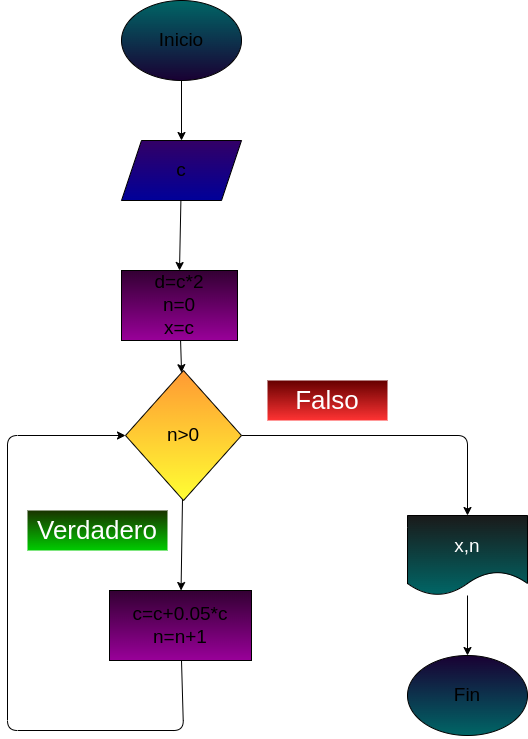

The diagram above was exported from draw.io. Its source (the exported page's mxGraphModel, read from the mxfile embedded in the PNG):
<mxGraphModel dx="804" dy="459" grid="1" gridSize="10" guides="1" tooltips="1" connect="1" arrows="1" fold="1" page="1" pageScale="1" pageWidth="827" pageHeight="1169" math="0" shadow="0">
  <root>
    <mxCell id="0" />
    <mxCell id="1" parent="0" />
    <mxCell id="22" style="edgeStyle=none;html=1;entryX=0.5;entryY=0;entryDx=0;entryDy=0;" parent="1" source="2" target="6" edge="1">
      <mxGeometry relative="1" as="geometry" />
    </mxCell>
    <mxCell id="2" value="Inicio" style="ellipse;whiteSpace=wrap;html=1;fontSize=19;gradientColor=#190033;fillColor=#006666;" parent="1" vertex="1">
      <mxGeometry x="354" y="110" width="120" height="80" as="geometry" />
    </mxCell>
    <mxCell id="3" value="Fin" style="ellipse;whiteSpace=wrap;html=1;fontSize=19;gradientColor=#006666;fillColor=#190033;" parent="1" vertex="1">
      <mxGeometry x="640" y="765" width="120" height="80" as="geometry" />
    </mxCell>
    <mxCell id="32" style="edgeStyle=none;html=1;entryX=0.5;entryY=0;entryDx=0;entryDy=0;" parent="1" source="6" target="31" edge="1">
      <mxGeometry relative="1" as="geometry">
        <mxPoint x="415.2226804123711" y="380.87113402061846" as="targetPoint" />
      </mxGeometry>
    </mxCell>
    <mxCell id="6" value="c" style="shape=parallelogram;perimeter=parallelogramPerimeter;whiteSpace=wrap;html=1;fixedSize=1;fontSize=19;fillColor=#330066;rounded=0;gradientColor=#000099;" parent="1" vertex="1">
      <mxGeometry x="354" y="250" width="120" height="60" as="geometry" />
    </mxCell>
    <mxCell id="14" style="edgeStyle=none;html=1;fontSize=19;fontColor=#000000;entryX=0.5;entryY=0;entryDx=0;entryDy=0;" parent="1" source="8" target="18" edge="1">
      <mxGeometry relative="1" as="geometry">
        <mxPoint x="660" y="690" as="targetPoint" />
        <Array as="points">
          <mxPoint x="700" y="545" />
        </Array>
      </mxGeometry>
    </mxCell>
    <mxCell id="51" style="edgeStyle=none;html=1;" parent="1" source="8" target="11" edge="1">
      <mxGeometry relative="1" as="geometry" />
    </mxCell>
    <mxCell id="8" value="&lt;font color=&quot;#000000&quot;&gt;n&amp;gt;0&lt;/font&gt;" style="rhombus;whiteSpace=wrap;html=1;fontSize=19;fillColor=#FF9933;rounded=0;gradientColor=#FFFF33;" parent="1" vertex="1">
      <mxGeometry x="358" y="480" width="116" height="130" as="geometry" />
    </mxCell>
    <mxCell id="13" style="edgeStyle=none;html=1;fontSize=19;fontColor=#000000;entryX=0;entryY=0.5;entryDx=0;entryDy=0;" parent="1" source="11" target="8" edge="1">
      <mxGeometry relative="1" as="geometry">
        <mxPoint x="330" y="530" as="targetPoint" />
        <Array as="points">
          <mxPoint x="416" y="840" />
          <mxPoint x="240" y="840" />
          <mxPoint x="240" y="545" />
        </Array>
        <mxPoint x="418" y="930" as="sourcePoint" />
      </mxGeometry>
    </mxCell>
    <mxCell id="11" value="c=c+0.05*c&lt;br&gt;n=n+1" style="rounded=0;whiteSpace=wrap;html=1;fontSize=19;fillColor=#330033;gradientColor=#990099;" parent="1" vertex="1">
      <mxGeometry x="342" y="700" width="142" height="70" as="geometry" />
    </mxCell>
    <mxCell id="17" value="&lt;font color=&quot;#ffffff&quot; style=&quot;font-size: 26px&quot;&gt;Falso&lt;/font&gt;" style="text;html=1;strokeColor=none;fillColor=#660000;align=center;verticalAlign=middle;whiteSpace=wrap;rounded=0;fontSize=19;fontColor=#000000;gradientColor=#FF3333;" parent="1" vertex="1">
      <mxGeometry x="500" y="490" width="120" height="40" as="geometry" />
    </mxCell>
    <mxCell id="53" style="edgeStyle=none;html=1;entryX=0.5;entryY=0;entryDx=0;entryDy=0;" parent="1" source="18" target="3" edge="1">
      <mxGeometry relative="1" as="geometry" />
    </mxCell>
    <mxCell id="18" value="&lt;font style=&quot;font-size: 19px&quot;&gt;x,n&lt;/font&gt;" style="shape=document;whiteSpace=wrap;html=1;boundedLbl=1;fontSize=26;fontColor=#FFFFFF;fillColor=#1A1A1A;gradientColor=#006666;strokeColor=default;" parent="1" vertex="1">
      <mxGeometry x="640" y="625" width="120" height="80" as="geometry" />
    </mxCell>
    <mxCell id="20" value="&lt;font color=&quot;#ffffff&quot; style=&quot;font-size: 26px&quot;&gt;Verdadero&lt;/font&gt;" style="text;html=1;strokeColor=none;fillColor=#1A3300;align=center;verticalAlign=middle;whiteSpace=wrap;rounded=0;fontSize=19;fontColor=#000000;gradientColor=#00CC00;" parent="1" vertex="1">
      <mxGeometry x="260" y="620" width="140" height="40" as="geometry" />
    </mxCell>
    <mxCell id="33" style="edgeStyle=none;html=1;" parent="1" source="31" target="8" edge="1">
      <mxGeometry relative="1" as="geometry" />
    </mxCell>
    <mxCell id="31" value="d=c*2&lt;br&gt;n=0&lt;br&gt;x=c" style="rounded=0;whiteSpace=wrap;html=1;fontSize=19;fillColor=#330033;gradientColor=#990099;" parent="1" vertex="1">
      <mxGeometry x="354" y="380" width="116" height="70" as="geometry" />
    </mxCell>
  </root>
</mxGraphModel>